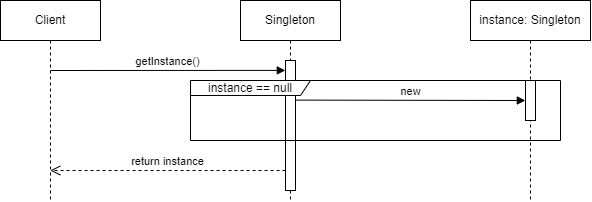

The diagram above was exported from draw.io. Its source (the exported page's mxGraphModel, read from the mxfile embedded in the PNG):
<mxGraphModel dx="952" dy="527" grid="1" gridSize="10" guides="1" tooltips="1" connect="1" arrows="1" fold="1" page="1" pageScale="1" pageWidth="827" pageHeight="1169" math="0" shadow="0">
  <root>
    <mxCell id="0" />
    <mxCell id="1" parent="0" />
    <mxCell id="6t_BXh6MPmS2gP3ooeLr-1" value="Client" style="shape=umlLifeline;perimeter=lifelinePerimeter;whiteSpace=wrap;html=1;container=1;collapsible=0;recursiveResize=0;outlineConnect=0;" vertex="1" parent="1">
      <mxGeometry x="80" y="200" width="100" height="200" as="geometry" />
    </mxCell>
    <mxCell id="6t_BXh6MPmS2gP3ooeLr-7" value="getInstance()" style="html=1;verticalAlign=bottom;endArrow=block;rounded=0;entryX=-0.019;entryY=0.045;entryDx=0;entryDy=0;entryPerimeter=0;" edge="1" parent="6t_BXh6MPmS2gP3ooeLr-1">
      <mxGeometry width="80" relative="1" as="geometry">
        <mxPoint x="50" y="70" as="sourcePoint" />
        <mxPoint x="284.80999999999995" y="69.89999999999998" as="targetPoint" />
      </mxGeometry>
    </mxCell>
    <mxCell id="6t_BXh6MPmS2gP3ooeLr-2" value="Singleton" style="shape=umlLifeline;perimeter=lifelinePerimeter;whiteSpace=wrap;html=1;container=1;collapsible=0;recursiveResize=0;outlineConnect=0;" vertex="1" parent="1">
      <mxGeometry x="320" y="200" width="100" height="200" as="geometry" />
    </mxCell>
    <mxCell id="6t_BXh6MPmS2gP3ooeLr-12" value="" style="html=1;points=[];perimeter=orthogonalPerimeter;" vertex="1" parent="6t_BXh6MPmS2gP3ooeLr-2">
      <mxGeometry x="45" y="60" width="10" height="130" as="geometry" />
    </mxCell>
    <mxCell id="6t_BXh6MPmS2gP3ooeLr-10" value="instance == null" style="shape=umlFrame;whiteSpace=wrap;html=1;width=120;height=15;" vertex="1" parent="6t_BXh6MPmS2gP3ooeLr-2">
      <mxGeometry x="-50" y="80" width="370" height="60" as="geometry" />
    </mxCell>
    <mxCell id="6t_BXh6MPmS2gP3ooeLr-3" value="instance: Singleton" style="shape=umlLifeline;perimeter=lifelinePerimeter;whiteSpace=wrap;html=1;container=1;collapsible=0;recursiveResize=0;outlineConnect=0;" vertex="1" parent="1">
      <mxGeometry x="550" y="200" width="120" height="200" as="geometry" />
    </mxCell>
    <mxCell id="6t_BXh6MPmS2gP3ooeLr-6" value="" style="html=1;points=[];perimeter=orthogonalPerimeter;" vertex="1" parent="6t_BXh6MPmS2gP3ooeLr-3">
      <mxGeometry x="55" y="80" width="10" height="40" as="geometry" />
    </mxCell>
    <mxCell id="6t_BXh6MPmS2gP3ooeLr-8" value="new" style="html=1;verticalAlign=bottom;endArrow=block;rounded=0;entryX=-0.019;entryY=0.045;entryDx=0;entryDy=0;entryPerimeter=0;exitX=1.035;exitY=0.18;exitDx=0;exitDy=0;exitPerimeter=0;" edge="1" parent="1">
      <mxGeometry width="80" relative="1" as="geometry">
        <mxPoint x="375.3499999999999" y="299.6" as="sourcePoint" />
        <mxPoint x="604.8100000000001" y="300" as="targetPoint" />
      </mxGeometry>
    </mxCell>
    <mxCell id="6t_BXh6MPmS2gP3ooeLr-11" value="return instance" style="html=1;verticalAlign=bottom;endArrow=open;dashed=1;endSize=8;rounded=0;exitX=0.007;exitY=0.5;exitDx=0;exitDy=0;exitPerimeter=0;" edge="1" parent="1" target="6t_BXh6MPmS2gP3ooeLr-1">
      <mxGeometry relative="1" as="geometry">
        <mxPoint x="365.06999999999994" y="369.9999999999999" as="sourcePoint" />
        <mxPoint x="280" y="370" as="targetPoint" />
      </mxGeometry>
    </mxCell>
  </root>
</mxGraphModel>